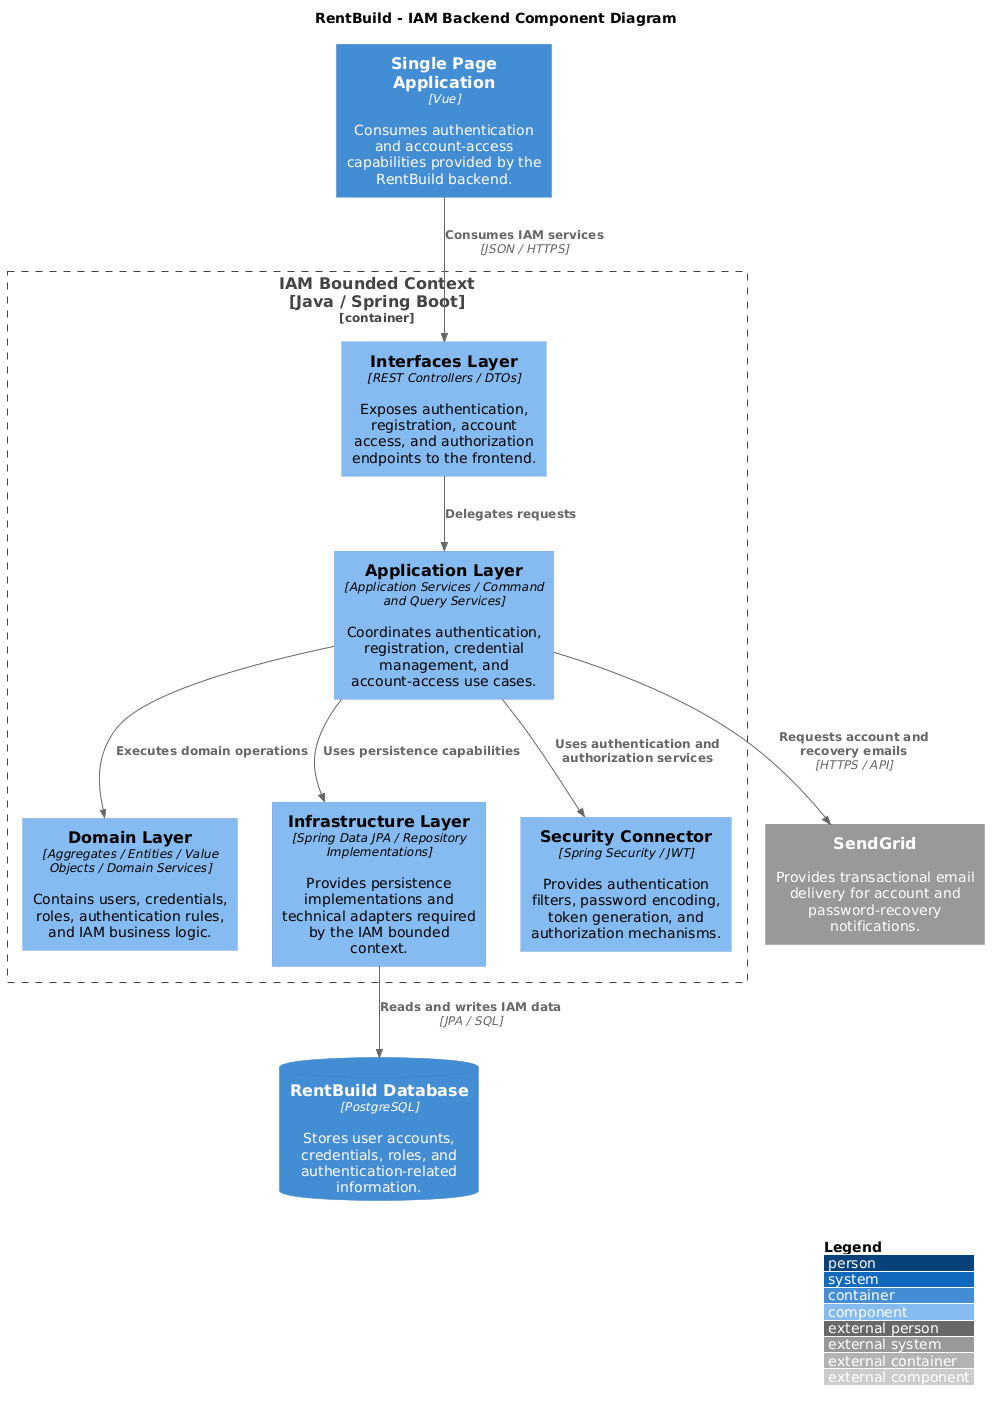

The diagram above was rendered by PlantUML. Its source (embedded in the PNG):
@startuml
!include https://raw.githubusercontent.com/plantuml-stdlib/C4-PlantUML/master/C4_Component.puml

LAYOUT_WITH_LEGEND()

title RentBuild - IAM Backend Component Diagram

Container(spa, "Single Page Application", "Vue", "Consumes authentication and account-access capabilities provided by the RentBuild backend.")

Container_Boundary(iam_context, "IAM Bounded Context\n[Java / Spring Boot]") {
    Component(interfaces_layer, "Interfaces Layer", "REST Controllers / DTOs", "Exposes authentication, registration, account access, and authorization endpoints to the frontend.")
    Component(application_layer, "Application Layer", "Application Services / Command and Query Services", "Coordinates authentication, registration, credential management, and account-access use cases.")
    Component(domain_layer, "Domain Layer", "Aggregates / Entities / Value Objects / Domain Services", "Contains users, credentials, roles, authentication rules, and IAM business logic.")
    Component(infrastructure_layer, "Infrastructure Layer", "Spring Data JPA / Repository Implementations", "Provides persistence implementations and technical adapters required by the IAM bounded context.")
    Component(security_connector, "Security Connector", "Spring Security / JWT", "Provides authentication filters, password encoding, token generation, and authorization mechanisms.")
}

System_Ext(sendgrid, "SendGrid", "Provides transactional email delivery for account and password-recovery notifications.")
ContainerDb(database, "RentBuild Database", "PostgreSQL", "Stores user accounts, credentials, roles, and authentication-related information.")

' SPA Relationships
Rel(spa, interfaces_layer, "Consumes IAM services", "JSON / HTTPS")

' Internal Layer Relationships
Rel(interfaces_layer, application_layer, "Delegates requests")
Rel(application_layer, domain_layer, "Executes domain operations")
Rel(application_layer, infrastructure_layer, "Uses persistence capabilities")
Rel(application_layer, security_connector, "Uses authentication and authorization services")

' External Service & Database Relationships
Rel(application_layer, sendgrid, "Requests account and recovery emails", "HTTPS / API")
Rel(infrastructure_layer, database, "Reads and writes IAM data", "JPA / SQL")
@enduml